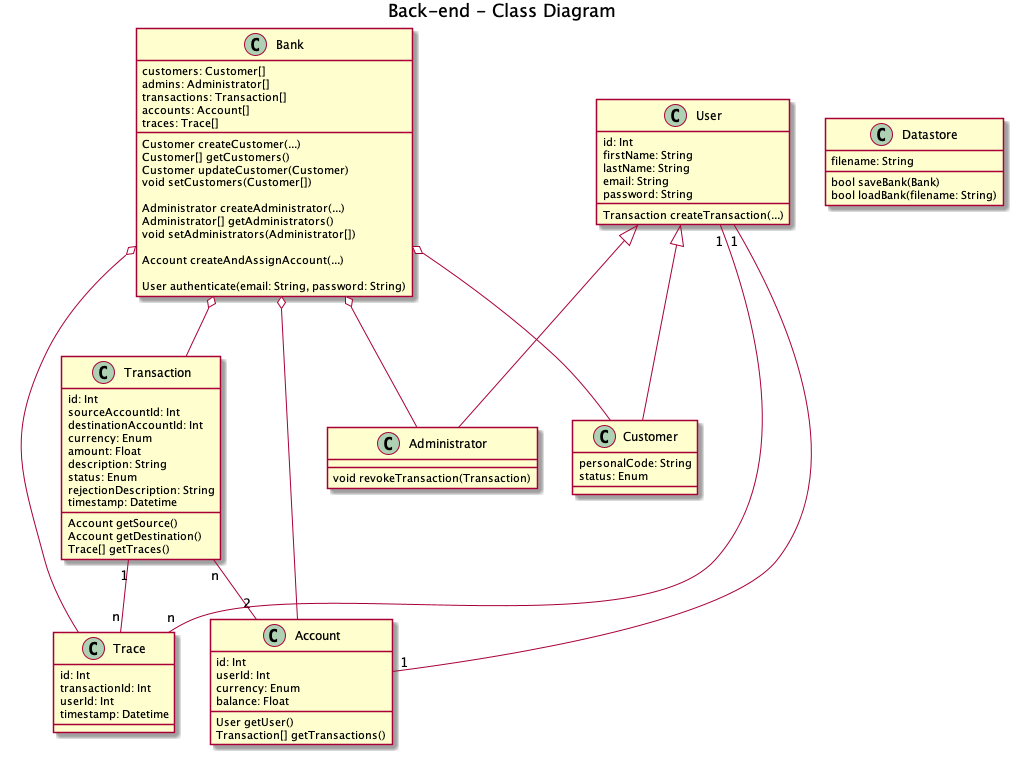

The diagram above was rendered by PlantUML. Its source (embedded in the PNG):
@startuml

title Back-end - Class Diagram

class Bank {
    customers: Customer[]
    admins: Administrator[]
    transactions: Transaction[]
    accounts: Account[]
    traces: Trace[]
    
    Customer createCustomer(...)
    Customer[] getCustomers()
    Customer updateCustomer(Customer)
    void setCustomers(Customer[])
    
    Administrator createAdministrator(...)
    Administrator[] getAdministrators()
    void setAdministrators(Administrator[])
    
    Account createAndAssignAccount(...)
    
    User authenticate(email: String, password: String)
}

class User {
    id: Int
    firstName: String
    lastName: String
    email: String
    password: String
    
    Transaction createTransaction(...)
}

class Customer {
    personalCode: String
    status: Enum
}

class Administrator {
    void revokeTransaction(Transaction)
}

class Account {
    id: Int
    userId: Int
    currency: Enum
    balance: Float

    User getUser()
    Transaction[] getTransactions()
}

class Transaction {
    id: Int
    sourceAccountId: Int
    destinationAccountId: Int
    currency: Enum
    amount: Float
    description: String
    status: Enum
    rejectionDescription: String
    timestamp: Datetime

    Account getSource()
    Account getDestination()
    Trace[] getTraces()
}

class Trace {
    id: Int
    transactionId: Int
    userId: Int
    timestamp: Datetime
}

class Datastore {
    filename: String

    bool saveBank(Bank)
    bool loadBank(filename: String)
}

Bank o-- Customer
Bank o-- Administrator
Bank o-- Transaction
Bank o-- Account
Bank o-- Trace
User <|-- Customer
User <|-- Administrator
User "1" -- "1" Account
Transaction "n" -- "2" Account
Transaction "1" -- "n" Trace
User "1" -- "n" Trace

@enduml